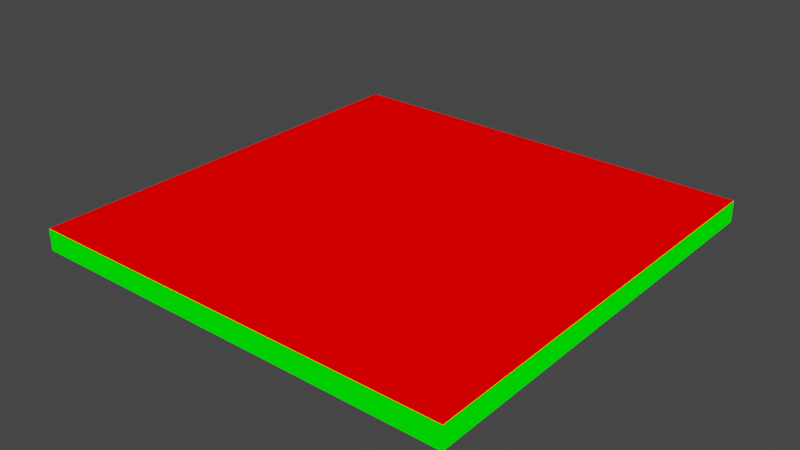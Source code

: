 # Source: test_flat.blend  (saved by Blender 2.82.7; exported with 4.5.12 LTS)
import bpy
from mathutils import Matrix  # noqa: F401  (used for matrix-valued properties, if any)

bpy.ops.wm.read_factory_settings(use_empty=True)
scene = bpy.context.scene
scene.name = 'Scene'

# ---- collections
col_collection = bpy.data.collections.new('Collection'); scene.collection.children.link(col_collection)

# ---- materials (node trees are filled in below, after node groups)
mat_mat1 = bpy.data.materials.new('mat1')
mat_mat1.alpha_threshold = 0.0
mat_mat1.use_transparent_shadow = False
mat_mat1.line_color = (0.0, 0.0, 0.0, 1.0)
mat_mat2 = bpy.data.materials.new('mat2')
mat_mat2.use_transparent_shadow = False

# ---- material node trees
mat_mat1.use_nodes = True; mat_mat1.node_tree.nodes.clear()
_N = mat_mat1.node_tree.nodes; _L = mat_mat1.node_tree.links
n0 = _N.new('ShaderNodeOutputMaterial'); n0.name = 'Material Output'; n0.location = (300, 300)
n1 = _N.new('ShaderNodeRGB'); n1.name = 'RGB'; n1.location = (9, 283)
n1.outputs[0].default_value = (1.0, 0.0, 0.0, 1.0)
_L.new(n1.outputs[0], n0.inputs[0])
n0.is_active_output = True
mat_mat2.use_nodes = True; mat_mat2.node_tree.nodes.clear()
_N = mat_mat2.node_tree.nodes; _L = mat_mat2.node_tree.links
n0 = _N.new('ShaderNodeOutputMaterial'); n0.name = 'Material Output'; n0.location = (300, 300)
n1 = _N.new('ShaderNodeRGB'); n1.name = 'RGB'; n1.location = (87, 301)
n1.outputs[0].default_value = (0.0, 1.0, 0.0, 1.0)
_L.new(n1.outputs[0], n0.inputs[0])
n0.is_active_output = True

# ---- world
world_world = bpy.data.worlds.new('World'); scene.world = world_world
world_world.use_nodes = True; world_world.node_tree.nodes.clear()
_N = world_world.node_tree.nodes; _L = world_world.node_tree.links
n0 = _N.new('ShaderNodeOutputWorld'); n0.name = 'World Output'; n0.location = (300, 300)
n1 = _N.new('ShaderNodeBackground'); n1.name = 'Background'; n1.location = (10, 300)
n1.inputs[0].default_value = (0.05088, 0.05088, 0.05088, 1.0)
_L.new(n1.outputs[0], n0.inputs[0])
n0.is_active_output = True
world_world.color = (0.05088, 0.05088, 0.05088)
world_world.use_sun_shadow = False
world_world.sun_shadow_jitter_overblur = 0.0

# ---- meshes
me_test_flat = bpy.data.meshes.new('test_flat')
me_test_flat.from_pydata([(20.0, 20.0, 1.0), (20.0, 20.0, -1.0), (20.0, -20.0, 1.0), (20.0, -20.0, -1.0), (-20.0, 20.0, 1.0), (-20.0, 20.0, -1.0), (-20.0, -20.0, 1.0), (-20.0, -20.0, -1.0)], [], [(5, 4, 0, 1), (1, 0, 2, 3), (5, 1, 3, 7), (7, 6, 4, 5), (0, 4, 6, 2), (3, 2, 6, 7)])
me_test_flat.polygons.foreach_set('material_index', [1, 1, 0, 1, 0, 1])
_uv = me_test_flat.uv_layers.new(name='UVMap')
_uv.uv.foreach_set('vector', [0.5251, 0.9999, 0.5001, 0.9999, 0.5001, 0.5001, 0.5251, 0.5001, 0.0001446, 0.5504, 0.0001446, 0.5254, 0.4999, 0.5254, 0.4999, 0.5504, 0.4999, 0.0001446, 0.4999, 0.4999, 0.0001446, 0.4999, 0.0001447, 0.0001447, 0.4999, 0.5507, 0.4999, 0.5757, 0.0001446, 0.5757, 0.0001446, 0.5507, 0.9999, 0.0001446, 0.9999, 0.4999, 0.5001, 0.4999, 0.5001, 0.0001447, 0.0001446, 0.5251, 0.0001446, 0.5001, 0.4999, 0.5001, 0.4999, 0.5251])
me_test_flat.materials.append(mat_mat1)
me_test_flat.materials.append(mat_mat2)
me_test_flat.use_remesh_preserve_volume = False
me_test_flat.use_remesh_preserve_attributes = False
me_test_flat.use_mirror_vertex_groups = False
me_test_flat.update()

# ---- objects
ob_test_flat = bpy.data.objects.new('test_flat', me_test_flat)

# ---- transforms, parenting, visibility, modifiers, constraints
ob_test_flat.location = (0.0, 0.0, 0.0)
ob_test_flat.lock_rotations_4d = False
ob_test_flat.empty_display_type = 'ARROWS'
ob_test_flat.lineart.crease_threshold = 0.0

# ---- collection membership
col_collection.objects.link(ob_test_flat)

# ---- scene / render settings (as saved in the file)
scene.frame_start = 1; scene.frame_end = 250; scene.frame_set(1)
scene.render.engine = 'BLENDER_EEVEE_NEXT'
scene.cycles.use_denoising = False
scene.cycles.samples = 128
scene.cycles.sampling_pattern = 'TABULATED_SOBOL'
scene.cycles.use_adaptive_sampling = False
scene.cycles.use_light_tree = False
scene.view_settings.view_transform = 'Filmic'
bpy.context.view_layer.update()

# ---- added for rendering (the .blend has no active camera and no usable light): camera, sun
cam_auto = bpy.data.cameras.new('AutoCamera')
cam_auto.lens = 50.0
cam_auto.sensor_width = 36.0
cam_auto.clip_end = 1000.0
ob_auto_camera = bpy.data.objects.new('AutoCamera', cam_auto)
scene.collection.objects.link(ob_auto_camera)
ob_auto_camera.location = (52.3713, -62.8456, 41.897)
ob_auto_camera.rotation_euler = (1.09748, -7.21219e-08, 0.694738)
scene.camera = ob_auto_camera
light_auto_sun = bpy.data.lights.new('AutoSun', 'SUN')
light_auto_sun.energy = 3.0
light_auto_sun.angle = 0.0523599
ob_auto_sun = bpy.data.objects.new('AutoSun', light_auto_sun)
scene.collection.objects.link(ob_auto_sun)
ob_auto_sun.rotation_euler = (0.872665, 0.174533, 0.523599)
bpy.context.view_layer.update()
